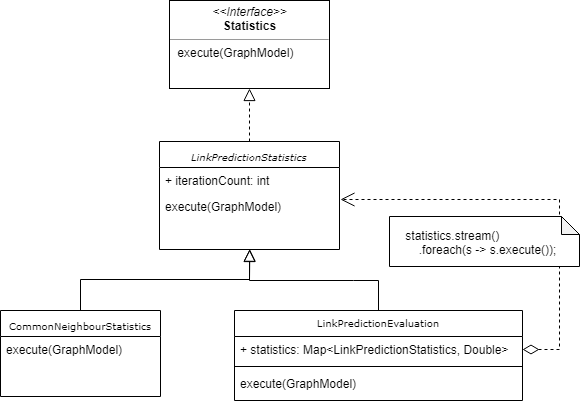

The diagram above was exported from draw.io. Its source (the exported page's mxGraphModel, read from the mxfile embedded in the PNG):
<mxGraphModel dx="1669" dy="-75" grid="1" gridSize="10" guides="1" tooltips="1" connect="1" arrows="1" fold="1" page="1" pageScale="1" pageWidth="1100" pageHeight="850" math="0" shadow="0">
  <root>
    <mxCell id="0" />
    <mxCell id="1" parent="0" />
    <mxCell id="XHKsueEATqeAbF5mLGaY-31" value="&lt;p style=&quot;margin: 0px ; margin-top: 4px ; text-align: center&quot;&gt;&lt;i&gt;&amp;lt;&amp;lt;Interface&amp;gt;&amp;gt;&lt;/i&gt;&lt;br&gt;&lt;b&gt;Statistics&lt;/b&gt;&lt;/p&gt;&lt;hr size=&quot;1&quot;&gt;&lt;p style=&quot;margin: 0px ; margin-left: 4px&quot;&gt;&lt;/p&gt;&lt;p style=&quot;margin: 0px ; margin-left: 4px&quot;&gt;&amp;nbsp;execute(GraphModel)&lt;br&gt;&lt;br&gt;&lt;/p&gt;" style="verticalAlign=top;align=left;overflow=fill;fontSize=12;fontFamily=Helvetica;html=1;rounded=0;shadow=0;comic=0;labelBackgroundColor=none;strokeColor=#000000;strokeWidth=1;fillColor=#ffffff;" vertex="1" parent="1">
      <mxGeometry x="560" y="1496" width="160" height="88" as="geometry" />
    </mxCell>
    <mxCell id="XHKsueEATqeAbF5mLGaY-32" style="edgeStyle=orthogonalEdgeStyle;rounded=0;html=1;dashed=1;labelBackgroundColor=none;startFill=0;endArrow=block;endFill=0;endSize=10;fontFamily=Verdana;fontSize=10;exitX=0.5;exitY=0;exitDx=0;exitDy=0;entryX=0.5;entryY=1;entryDx=0;entryDy=0;" edge="1" parent="1" source="XHKsueEATqeAbF5mLGaY-33" target="XHKsueEATqeAbF5mLGaY-31">
      <mxGeometry relative="1" as="geometry">
        <mxPoint x="445" y="1504" as="sourcePoint" />
        <mxPoint x="488" y="1686" as="targetPoint" />
      </mxGeometry>
    </mxCell>
    <mxCell id="XHKsueEATqeAbF5mLGaY-33" value="&lt;i&gt;LinkPredictionStatistics&lt;/i&gt;" style="swimlane;html=1;fontStyle=0;childLayout=stackLayout;horizontal=1;startSize=26;fillColor=none;horizontalStack=0;resizeParent=1;resizeLast=0;collapsible=1;marginBottom=0;swimlaneFillColor=#ffffff;rounded=0;shadow=0;comic=0;labelBackgroundColor=none;strokeColor=#000000;strokeWidth=1;fontFamily=Verdana;fontSize=10;fontColor=#000000;align=center;" vertex="1" parent="1">
      <mxGeometry x="550" y="1637" width="180" height="108" as="geometry" />
    </mxCell>
    <mxCell id="XHKsueEATqeAbF5mLGaY-34" value="+ iterationCount: int" style="text;html=1;strokeColor=none;fillColor=none;align=left;verticalAlign=top;spacingLeft=4;spacingRight=4;whiteSpace=wrap;overflow=hidden;rotatable=0;points=[[0,0.5],[1,0.5]];portConstraint=eastwest;" vertex="1" parent="XHKsueEATqeAbF5mLGaY-33">
      <mxGeometry y="26" width="180" height="26" as="geometry" />
    </mxCell>
    <mxCell id="XHKsueEATqeAbF5mLGaY-35" value="execute(GraphModel)" style="text;html=1;strokeColor=none;fillColor=none;align=left;verticalAlign=top;spacingLeft=4;spacingRight=4;whiteSpace=wrap;overflow=hidden;rotatable=0;points=[[0,0.5],[1,0.5]];portConstraint=eastwest;" vertex="1" parent="XHKsueEATqeAbF5mLGaY-33">
      <mxGeometry y="52" width="180" height="26" as="geometry" />
    </mxCell>
    <mxCell id="XHKsueEATqeAbF5mLGaY-36" value="&lt;span&gt;CommonNeighbourStatistics&lt;/span&gt;" style="swimlane;html=1;fontStyle=0;childLayout=stackLayout;horizontal=1;startSize=26;fillColor=none;horizontalStack=0;resizeParent=1;resizeLast=0;collapsible=1;marginBottom=0;swimlaneFillColor=#ffffff;rounded=0;shadow=0;comic=0;labelBackgroundColor=none;strokeColor=#000000;strokeWidth=1;fontFamily=Verdana;fontSize=10;fontColor=#000000;align=center;verticalAlign=middle;" vertex="1" parent="1">
      <mxGeometry x="391" y="1806" width="160" height="86" as="geometry" />
    </mxCell>
    <mxCell id="XHKsueEATqeAbF5mLGaY-37" value="execute(GraphModel)" style="text;html=1;strokeColor=none;fillColor=none;align=left;verticalAlign=middle;spacingLeft=4;spacingRight=4;whiteSpace=wrap;overflow=hidden;rotatable=0;points=[[0,0.5],[1,0.5]];portConstraint=eastwest;" vertex="1" parent="XHKsueEATqeAbF5mLGaY-36">
      <mxGeometry y="26" width="160" height="26" as="geometry" />
    </mxCell>
    <mxCell id="XHKsueEATqeAbF5mLGaY-38" style="edgeStyle=orthogonalEdgeStyle;rounded=0;html=1;labelBackgroundColor=none;startFill=0;endArrow=block;endFill=0;endSize=10;fontFamily=Verdana;fontSize=10;entryX=0.5;entryY=1;entryDx=0;entryDy=0;exitX=0.5;exitY=0;exitDx=0;exitDy=0;" edge="1" parent="1" source="XHKsueEATqeAbF5mLGaY-36">
      <mxGeometry relative="1" as="geometry">
        <mxPoint x="468" y="1766" as="sourcePoint" />
        <mxPoint x="640.3333333333335" y="1744.6666666666667" as="targetPoint" />
      </mxGeometry>
    </mxCell>
    <mxCell id="XHKsueEATqeAbF5mLGaY-39" style="edgeStyle=orthogonalEdgeStyle;rounded=0;html=1;labelBackgroundColor=none;startFill=0;endArrow=block;endFill=0;endSize=10;fontFamily=Verdana;fontSize=10;exitX=0.5;exitY=0;exitDx=0;exitDy=0;entryX=0.5;entryY=1;entryDx=0;entryDy=0;" edge="1" parent="1" source="XHKsueEATqeAbF5mLGaY-41">
      <mxGeometry relative="1" as="geometry">
        <mxPoint x="829.8571428571431" y="1805.5714285714287" as="sourcePoint" />
        <mxPoint x="640.3333333333335" y="1744.6666666666667" as="targetPoint" />
        <Array as="points">
          <mxPoint x="744" y="1776" />
          <mxPoint x="640" y="1776" />
        </Array>
      </mxGeometry>
    </mxCell>
    <mxCell id="XHKsueEATqeAbF5mLGaY-41" value="LinkPredictionEvaluation" style="swimlane;fontStyle=0;align=center;verticalAlign=top;childLayout=stackLayout;horizontal=1;startSize=26;horizontalStack=0;resizeParent=1;resizeParentMax=0;resizeLast=0;collapsible=1;marginBottom=0;fontFamily=Verdana;fontSize=10;" vertex="1" parent="1">
      <mxGeometry x="625" y="1806" width="288" height="90" as="geometry" />
    </mxCell>
    <mxCell id="XHKsueEATqeAbF5mLGaY-42" value="+ statistics: Map&lt;LinkPredictionStatistics, Double&gt;" style="text;strokeColor=none;fillColor=none;align=left;verticalAlign=top;spacingLeft=4;spacingRight=4;overflow=hidden;rotatable=0;points=[[0,0.5],[1,0.5]];portConstraint=eastwest;" vertex="1" parent="XHKsueEATqeAbF5mLGaY-41">
      <mxGeometry y="26" width="288" height="26" as="geometry" />
    </mxCell>
    <mxCell id="XHKsueEATqeAbF5mLGaY-43" value="" style="line;strokeWidth=1;fillColor=none;align=left;verticalAlign=middle;spacingTop=-1;spacingLeft=3;spacingRight=3;rotatable=0;labelPosition=right;points=[];portConstraint=eastwest;" vertex="1" parent="XHKsueEATqeAbF5mLGaY-41">
      <mxGeometry y="52" width="288" height="8" as="geometry" />
    </mxCell>
    <mxCell id="XHKsueEATqeAbF5mLGaY-44" value="execute(GraphModel)" style="text;strokeColor=none;fillColor=none;align=left;verticalAlign=top;spacingLeft=4;spacingRight=4;overflow=hidden;rotatable=0;points=[[0,0.5],[1,0.5]];portConstraint=eastwest;" vertex="1" parent="XHKsueEATqeAbF5mLGaY-41">
      <mxGeometry y="60" width="288" height="30" as="geometry" />
    </mxCell>
    <mxCell id="XHKsueEATqeAbF5mLGaY-45" value="" style="endArrow=open;html=1;endSize=12;startArrow=diamondThin;startSize=14;startFill=0;edgeStyle=orthogonalEdgeStyle;align=left;verticalAlign=bottom;exitX=1;exitY=0.5;exitDx=0;exitDy=0;entryX=1.003;entryY=1.212;entryDx=0;entryDy=0;entryPerimeter=0;rounded=0;dashed=1;" edge="1" parent="1" source="XHKsueEATqeAbF5mLGaY-42" target="XHKsueEATqeAbF5mLGaY-34">
      <mxGeometry x="-1" y="3" relative="1" as="geometry">
        <mxPoint x="870" y="1612" as="sourcePoint" />
        <mxPoint x="1030" y="1612" as="targetPoint" />
        <Array as="points">
          <mxPoint x="950" y="1845" />
          <mxPoint x="950" y="1695" />
        </Array>
      </mxGeometry>
    </mxCell>
    <mxCell id="XHKsueEATqeAbF5mLGaY-46" value="&amp;nbsp; &amp;nbsp; statistics.stream()&lt;br&gt;&amp;nbsp; &amp;nbsp; &amp;nbsp; &amp;nbsp; .foreach(s -&amp;gt; s.execute());&lt;br&gt;&lt;div style=&quot;text-align: left&quot;&gt;&lt;/div&gt;" style="shape=note;whiteSpace=wrap;html=1;backgroundOutline=1;darkOpacity=0.05;align=left;size=18;" vertex="1" parent="1">
      <mxGeometry x="780" y="1712" width="190" height="50" as="geometry" />
    </mxCell>
  </root>
</mxGraphModel>